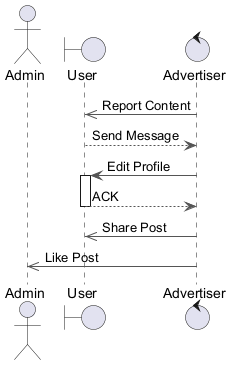

The diagram above was rendered by PlantUML. Its source (embedded in the PNG):
@startuml
skinparam backgroundColor #FFFFFF
skinparam roundCorner 15
skinparam ArrowColor #555555
actor "Admin" as A
boundary "User" as U
control "Advertiser" as A2
A2 ->> U : Report Content
U --> A2 : Send Message
A2 -> U : Edit Profile
activate U
U --> A2 : ACK
deactivate U
A2 ->> U : Share Post
A2 ->> A : Like Post
@enduml